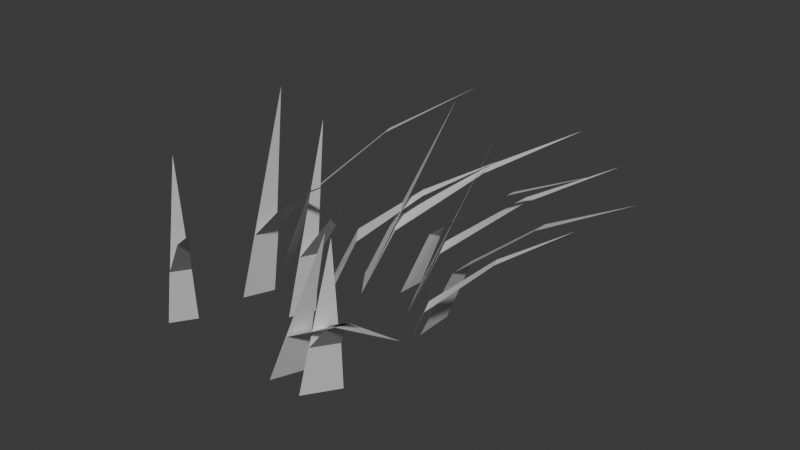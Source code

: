# Source: modules.blend  (saved by Blender 5.2.45; exported with 4.5.12 LTS)
import bpy
from mathutils import Matrix  # noqa: F401  (used for matrix-valued properties, if any)

bpy.ops.wm.read_factory_settings(use_empty=True)
scene = bpy.context.scene
scene.name = 'Scene'

# ---- collections
col_collection = bpy.data.collections.new('Collection'); scene.collection.children.link(col_collection)

# ---- world
world_world = bpy.data.worlds.new('World'); scene.world = world_world
world_world.use_nodes = True; world_world.node_tree.nodes.clear()
_N = world_world.node_tree.nodes; _L = world_world.node_tree.links
n0 = _N.new('ShaderNodeOutputWorld'); n0.name = 'World Output'; n0.location = (200, 100)
n1 = _N.new('ShaderNodeBackground'); n1.name = 'Background'; n1.location = (-200, 100)
n1.inputs[0].default_value = (0.05088, 0.05088, 0.05088, 1.0)
_L.new(n1.outputs[0], n0.inputs[0])
n0.is_active_output = True
world_world.color = (0.05088, 0.05088, 0.05088)
world_world.sun_shadow_jitter_overblur = 0.0

# ---- meshes
me_light = bpy.data.meshes.new('light')
me_light.from_pydata([(-0.1773, -0.1527, 0.0), (-0.1518, -0.1139, 0.0), (-0.07212, -0.1941, 0.3281), (-0.0452, -0.02066, 0.0), (-0.02669, 0.02066, 0.0), (0.06911, -0.04706, 0.3715), (0.08984, 0.108, 0.0), (0.06371, 0.1587, 0.0), (0.1952, 0.1943, 0.3181), (0.1134, -0.1599, 0.0), (0.1492, -0.1067, 0.0), (0.2108, -0.1867, 0.2948), (-0.1448, -0.025, 0.0), (-0.1236, 0.025, 0.0), (0.00252, -0.05798, 0.4051), (-0.005819, 0.1063, 0.0), (-0.04596, 0.1603, 0.0), (0.09304, 0.2217, 0.3299), (0.05423, -0.1598, 0.0), (0.07587, -0.1068, 0.0), (0.2042, -0.1901, 0.3016), (0.1758, -0.0203, 0.0), (0.1561, 0.0203, 0.0), (0.2594, 0.04547, 0.2865)], [], [(0, 1, 2), (3, 4, 5), (6, 7, 8), (9, 10, 11), (12, 13, 14), (15, 16, 17), (18, 19, 20), (21, 22, 23)])
me_light.update()
me_refined = bpy.data.meshes.new('refined')
me_refined.from_pydata([(-0.1773, -0.1527, 0.0), (-0.1518, -0.1139, 0.0), (-0.1395, -0.1693, 0.1116), (-0.1216, -0.1421, 0.1116), (-0.04942, -0.2188, 0.2092), (-0.04049, -0.2052, 0.2092), (0.0481, -0.2732, 0.2789), (-0.0452, -0.02066, 0.0), (-0.02669, 0.02066, 0.0), (-0.003765, -0.03178, 0.1263), (0.009193, -0.002856, 0.1263), (0.09673, -0.06812, 0.2368), (0.1032, -0.05365, 0.2368), (0.2057, -0.1082, 0.3158), (0.08984, 0.108, 0.0), (0.06371, 0.1587, 0.0), (0.1295, 0.138, 0.1082), (0.1112, 0.1735, 0.1082), (0.2346, 0.2034, 0.2028), (0.2255, 0.2211, 0.2028), (0.3492, 0.2736, 0.2704), (0.1134, -0.1599, 0.0), (0.1492, -0.1067, 0.0), (0.148, -0.1716, 0.1002), (0.1731, -0.1343, 0.1002), (0.2279, -0.2117, 0.1879), (0.2404, -0.1931, 0.1879), (0.3141, -0.2561, 0.2506), (-0.1448, -0.025, 0.0), (-0.1236, 0.025, 0.0), (-0.09128, -0.03883, 0.1377), (-0.07644, -0.003837, 0.1377), (0.03896, -0.08376, 0.2583), (0.04638, -0.06626, 0.2583), (0.1802, -0.1333, 0.3444), (-0.005819, 0.1063, 0.0), (-0.04596, 0.1603, 0.0), (0.03193, 0.1469, 0.1122), (0.003825, 0.1848, 0.1122), (0.135, 0.2382, 0.2103), (0.121, 0.2571, 0.2103), (0.2477, 0.3366, 0.2804), (0.05423, -0.1598, 0.0), (0.07587, -0.1068, 0.0), (0.1087, -0.1728, 0.1025), (0.1238, -0.1357, 0.1025), (0.2413, -0.2161, 0.1923), (0.2489, -0.1975, 0.1923), (0.3852, -0.2639, 0.2564), (0.1758, -0.0203, 0.0), (0.1561, 0.0203, 0.0), (0.2073, 0.002519, 0.09741), (0.1934, 0.03094, 0.09741), (0.2903, 0.05171, 0.1826), (0.2834, 0.06593, 0.1826), (0.3809, 0.1046, 0.2435), (-0.1673, 0.084, 0.0), (-0.1856, 0.1337, 0.0), (-0.1212, 0.1094, 0.1422), (-0.134, 0.1442, 0.1422), (-0.001654, 0.1634, 0.2665), (-0.008062, 0.1808, 0.2665), (0.1286, 0.2213, 0.3554), (-0.04653, 0.07731, 0.0), (-0.08574, 0.1285, 0.0), (-0.01906, 0.1105, 0.08956), (-0.04651, 0.1464, 0.08956), (0.05796, 0.1837, 0.1679), (0.04424, 0.2017, 0.1679), (0.1423, 0.2625, 0.2239), (0.04127, 0.1493, 0.0), (0.04468, 0.1987, 0.0), (0.09724, 0.1529, 0.1255), (0.09963, 0.1874, 0.1255), (0.2374, 0.1519, 0.2353), (0.2386, 0.1692, 0.2353), (0.3896, 0.1501, 0.3137), (0.1458, 0.07069, 0.0), (0.1442, 0.1406, 0.0), (0.1963, 0.08234, 0.1219), (0.1952, 0.1313, 0.1219), (0.3237, 0.09748, 0.2286), (0.3231, 0.122, 0.2286), (0.4621, 0.1129, 0.3048)], [], [(0, 1, 2), (1, 3, 2), (2, 3, 4), (3, 5, 4), (4, 5, 6), (7, 8, 9), (8, 10, 9), (9, 10, 11), (10, 12, 11), (11, 12, 13), (14, 15, 16), (15, 17, 16), (16, 17, 18), (17, 19, 18), (18, 19, 20), (21, 22, 23), (22, 24, 23), (23, 24, 25), (24, 26, 25), (25, 26, 27), (28, 29, 30), (29, 31, 30), (30, 31, 32), (31, 33, 32), (32, 33, 34), (35, 36, 37), (36, 38, 37), (37, 38, 39), (38, 40, 39), (39, 40, 41), (42, 43, 44), (43, 45, 44), (44, 45, 46), (45, 47, 46), (46, 47, 48), (49, 50, 51), (50, 52, 51), (51, 52, 53), (52, 54, 53), (53, 54, 55), (56, 57, 58), (57, 59, 58), (58, 59, 60), (59, 61, 60), (60, 61, 62), (63, 64, 65), (64, 66, 65), (65, 66, 67), (66, 68, 67), (67, 68, 69), (70, 71, 72), (71, 73, 72), (72, 73, 74), (73, 75, 74), (74, 75, 76), (77, 78, 79), (78, 80, 79), (79, 80, 81), (80, 82, 81), (81, 82, 83)])
me_refined.update()

# ---- objects
ob_light = bpy.data.objects.new('light', me_light)
ob_refined = bpy.data.objects.new('refined', me_refined)

# ---- transforms, parenting, visibility, modifiers, constraints
ob_light.location = (0.0, 0.0, 0.0)
ob_refined.location = (0.0, 0.0, 0.0)

# ---- collection membership
col_collection.objects.link(ob_light)
col_collection.objects.link(ob_refined)

# ---- scene / render settings (as saved in the file)
scene.frame_start = 1; scene.frame_end = 250; scene.frame_set(1)
scene.render.engine = 'BLENDER_EEVEE_NEXT'
scene.render.bake_bias = 0.0
scene.render.bake_samples = 0
scene.render.compositor_device = 'GPU'
scene.eevee.use_volume_custom_range = False
scene.eevee.fast_gi_thickness_near = 0.1
scene.eevee.fast_gi_thickness_far = 0.0
scene.eevee.ray_tracing_options.screen_trace_thickness = 0.1
bpy.context.view_layer.update()

# ---- added for rendering (the .blend has no active camera and no usable light): camera, sun
cam_auto = bpy.data.cameras.new('AutoCamera')
cam_auto.lens = 50.0
cam_auto.sensor_width = 36.0
cam_auto.clip_end = 1000.0
ob_auto_camera = bpy.data.objects.new('AutoCamera', cam_auto)
scene.collection.objects.link(ob_auto_camera)
ob_auto_camera.location = (1.04267, -1.05356, 0.92608)
ob_auto_camera.rotation_euler = (1.09748, -7.21219e-08, 0.694738)
scene.camera = ob_auto_camera
light_auto_sun = bpy.data.lights.new('AutoSun', 'SUN')
light_auto_sun.energy = 3.0
light_auto_sun.angle = 0.0523599
ob_auto_sun = bpy.data.objects.new('AutoSun', light_auto_sun)
scene.collection.objects.link(ob_auto_sun)
ob_auto_sun.rotation_euler = (0.872665, 0.174533, 0.523599)
bpy.context.view_layer.update()
